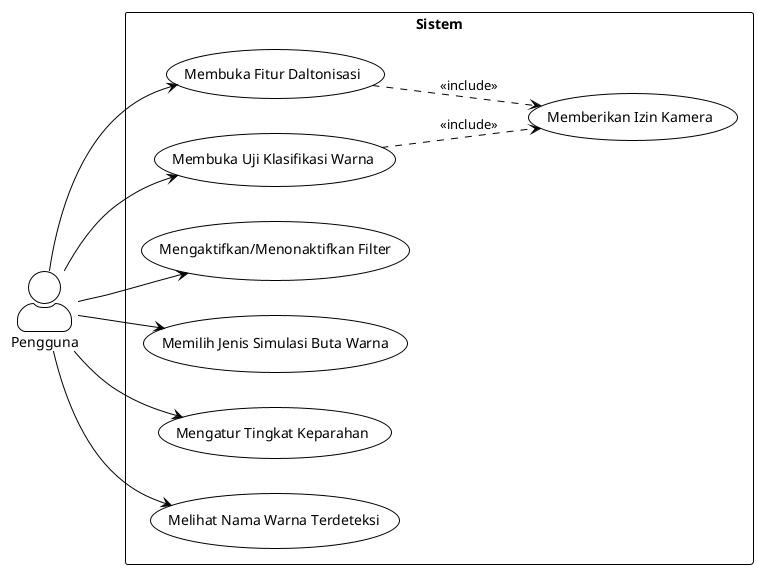

The diagram above was rendered by PlantUML. Its source (embedded in the PNG):
@startuml
!theme plain
skinparam monochrome true
skinparam shadowing false
skinparam maxMessageSize 200
left to right direction
skinparam actorStyle awesome

actor "Pengguna" as user
rectangle "Sistem" {
  usecase "Membuka Fitur Daltonisasi" as UC1
  usecase "Membuka Uji Klasifikasi Warna" as UC2
  usecase "Mengaktifkan/Menonaktifkan Filter" as UC3
  usecase "Memilih Jenis Simulasi Buta Warna" as UC4
  usecase "Mengatur Tingkat Keparahan" as UC5
  usecase "Melihat Nama Warna Terdeteksi" as UC6
  usecase "Memberikan Izin Kamera" as UC7
}
user --> UC1
user --> UC2
user --> UC3
user --> UC4
user --> UC5
user --> UC6
UC1 ..> UC7 : <<include>>
UC2 ..> UC7 : <<include>>
@enduml